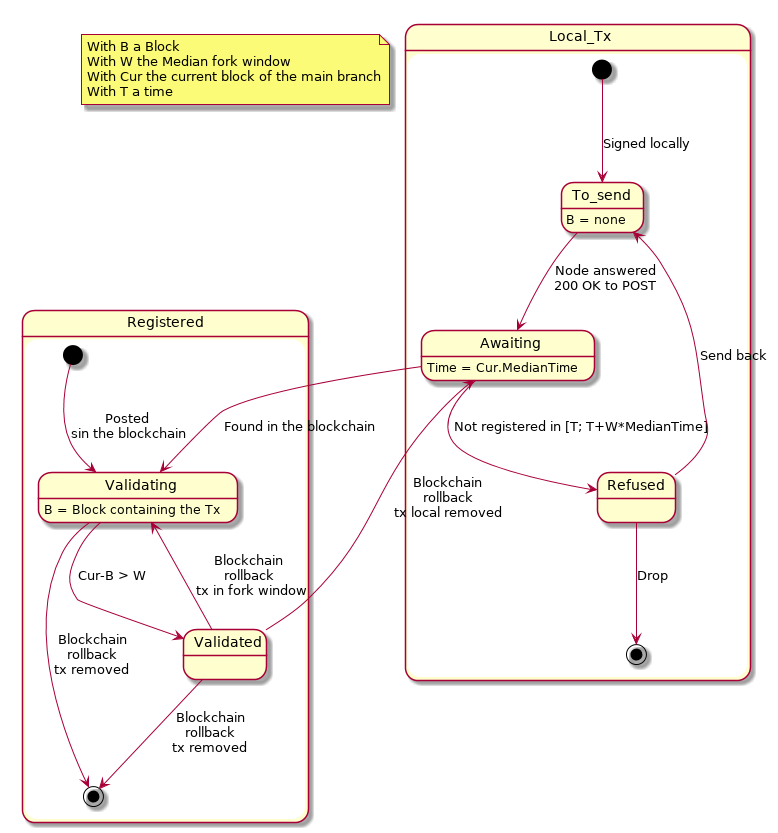

The diagram above was rendered by PlantUML. Its source (embedded in the PNG):
@startuml

note "With B a Block\nWith W the Median fork window\nWith Cur the current block of the main branch\nWith T a time" as N1
state Local_Tx {
 [*] --> To_send : Signed locally
 To_send : B = none
 To_send --> Awaiting : Node answered\n200 OK to POST
 Awaiting : Time = Cur.MedianTime
 Awaiting --> Refused : Not registered in [T; T+W*MedianTime]
 Refused --> To_send : Send back
 Refused --> [*] : Drop
}
state Registered {
 [*] --> Validating : Posted\nsin the blockchain
 Validating : B = Block containing the Tx
 Awaiting --> Validating : Found in the blockchain
 Validating --> Validated : Cur-B > W
 Validated --> Validating : Blockchain\nrollback\ntx in fork window
 Validated --> Awaiting : Blockchain\nrollback\ntx local removed
 Validated --> [*] : Blockchain\nrollback\ntx removed
 Validating --> [*] : Blockchain\nrollback\ntx removed
}

@enduml